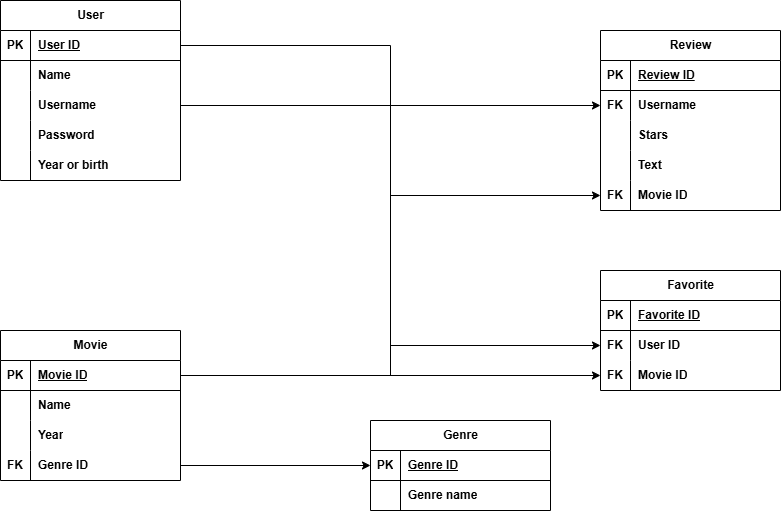

The diagram above was exported from draw.io. Its source (the exported page's mxGraphModel, read from the mxfile embedded in the PNG):
<mxGraphModel dx="1434" dy="818" grid="1" gridSize="10" guides="1" tooltips="1" connect="1" arrows="1" fold="1" page="1" pageScale="1" pageWidth="827" pageHeight="1169" math="0" shadow="0">
  <root>
    <mxCell id="0" />
    <mxCell id="1" parent="0" />
    <mxCell id="pVLf03OY8dfDUrhGce0s-1" value="Movie" style="shape=table;startSize=30;container=1;collapsible=1;childLayout=tableLayout;fixedRows=1;rowLines=0;fontStyle=1;align=center;resizeLast=1;html=1;" vertex="1" parent="1">
      <mxGeometry x="20" y="500" width="180" height="150" as="geometry" />
    </mxCell>
    <mxCell id="pVLf03OY8dfDUrhGce0s-2" value="" style="shape=tableRow;horizontal=0;startSize=0;swimlaneHead=0;swimlaneBody=0;fillColor=none;collapsible=0;dropTarget=0;points=[[0,0.5],[1,0.5]];portConstraint=eastwest;top=0;left=0;right=0;bottom=1;" vertex="1" parent="pVLf03OY8dfDUrhGce0s-1">
      <mxGeometry y="30" width="180" height="30" as="geometry" />
    </mxCell>
    <mxCell id="pVLf03OY8dfDUrhGce0s-3" value="PK" style="shape=partialRectangle;connectable=0;fillColor=none;top=0;left=0;bottom=0;right=0;fontStyle=1;overflow=hidden;whiteSpace=wrap;html=1;" vertex="1" parent="pVLf03OY8dfDUrhGce0s-2">
      <mxGeometry width="30" height="30" as="geometry">
        <mxRectangle width="30" height="30" as="alternateBounds" />
      </mxGeometry>
    </mxCell>
    <mxCell id="pVLf03OY8dfDUrhGce0s-4" value="Movie ID" style="shape=partialRectangle;connectable=0;fillColor=none;top=0;left=0;bottom=0;right=0;align=left;spacingLeft=6;fontStyle=5;overflow=hidden;whiteSpace=wrap;html=1;" vertex="1" parent="pVLf03OY8dfDUrhGce0s-2">
      <mxGeometry x="30" width="150" height="30" as="geometry">
        <mxRectangle width="150" height="30" as="alternateBounds" />
      </mxGeometry>
    </mxCell>
    <mxCell id="pVLf03OY8dfDUrhGce0s-5" value="" style="shape=tableRow;horizontal=0;startSize=0;swimlaneHead=0;swimlaneBody=0;fillColor=none;collapsible=0;dropTarget=0;points=[[0,0.5],[1,0.5]];portConstraint=eastwest;top=0;left=0;right=0;bottom=0;" vertex="1" parent="pVLf03OY8dfDUrhGce0s-1">
      <mxGeometry y="60" width="180" height="30" as="geometry" />
    </mxCell>
    <mxCell id="pVLf03OY8dfDUrhGce0s-6" value="" style="shape=partialRectangle;connectable=0;fillColor=none;top=0;left=0;bottom=0;right=0;editable=1;overflow=hidden;whiteSpace=wrap;html=1;" vertex="1" parent="pVLf03OY8dfDUrhGce0s-5">
      <mxGeometry width="30" height="30" as="geometry">
        <mxRectangle width="30" height="30" as="alternateBounds" />
      </mxGeometry>
    </mxCell>
    <mxCell id="pVLf03OY8dfDUrhGce0s-7" value="Name" style="shape=partialRectangle;connectable=0;fillColor=none;top=0;left=0;bottom=0;right=0;align=left;spacingLeft=6;overflow=hidden;whiteSpace=wrap;html=1;fontStyle=1" vertex="1" parent="pVLf03OY8dfDUrhGce0s-5">
      <mxGeometry x="30" width="150" height="30" as="geometry">
        <mxRectangle width="150" height="30" as="alternateBounds" />
      </mxGeometry>
    </mxCell>
    <mxCell id="pVLf03OY8dfDUrhGce0s-8" value="" style="shape=tableRow;horizontal=0;startSize=0;swimlaneHead=0;swimlaneBody=0;fillColor=none;collapsible=0;dropTarget=0;points=[[0,0.5],[1,0.5]];portConstraint=eastwest;top=0;left=0;right=0;bottom=0;" vertex="1" parent="pVLf03OY8dfDUrhGce0s-1">
      <mxGeometry y="90" width="180" height="30" as="geometry" />
    </mxCell>
    <mxCell id="pVLf03OY8dfDUrhGce0s-9" value="" style="shape=partialRectangle;connectable=0;fillColor=none;top=0;left=0;bottom=0;right=0;editable=1;overflow=hidden;whiteSpace=wrap;html=1;" vertex="1" parent="pVLf03OY8dfDUrhGce0s-8">
      <mxGeometry width="30" height="30" as="geometry">
        <mxRectangle width="30" height="30" as="alternateBounds" />
      </mxGeometry>
    </mxCell>
    <mxCell id="pVLf03OY8dfDUrhGce0s-10" value="Year" style="shape=partialRectangle;connectable=0;fillColor=none;top=0;left=0;bottom=0;right=0;align=left;spacingLeft=6;overflow=hidden;whiteSpace=wrap;html=1;fontStyle=1" vertex="1" parent="pVLf03OY8dfDUrhGce0s-8">
      <mxGeometry x="30" width="150" height="30" as="geometry">
        <mxRectangle width="150" height="30" as="alternateBounds" />
      </mxGeometry>
    </mxCell>
    <mxCell id="pVLf03OY8dfDUrhGce0s-11" value="" style="shape=tableRow;horizontal=0;startSize=0;swimlaneHead=0;swimlaneBody=0;fillColor=none;collapsible=0;dropTarget=0;points=[[0,0.5],[1,0.5]];portConstraint=eastwest;top=0;left=0;right=0;bottom=0;" vertex="1" parent="pVLf03OY8dfDUrhGce0s-1">
      <mxGeometry y="120" width="180" height="30" as="geometry" />
    </mxCell>
    <mxCell id="pVLf03OY8dfDUrhGce0s-12" value="&lt;b&gt;FK&lt;/b&gt;" style="shape=partialRectangle;connectable=0;fillColor=none;top=0;left=0;bottom=0;right=0;editable=1;overflow=hidden;whiteSpace=wrap;html=1;" vertex="1" parent="pVLf03OY8dfDUrhGce0s-11">
      <mxGeometry width="30" height="30" as="geometry">
        <mxRectangle width="30" height="30" as="alternateBounds" />
      </mxGeometry>
    </mxCell>
    <mxCell id="pVLf03OY8dfDUrhGce0s-13" value="Genre ID" style="shape=partialRectangle;connectable=0;fillColor=none;top=0;left=0;bottom=0;right=0;align=left;spacingLeft=6;overflow=hidden;whiteSpace=wrap;html=1;fontStyle=1" vertex="1" parent="pVLf03OY8dfDUrhGce0s-11">
      <mxGeometry x="30" width="150" height="30" as="geometry">
        <mxRectangle width="150" height="30" as="alternateBounds" />
      </mxGeometry>
    </mxCell>
    <mxCell id="pVLf03OY8dfDUrhGce0s-14" value="User" style="shape=table;startSize=30;container=1;collapsible=1;childLayout=tableLayout;fixedRows=1;rowLines=0;fontStyle=1;align=center;resizeLast=1;html=1;" vertex="1" parent="1">
      <mxGeometry x="20" y="170" width="180" height="180" as="geometry" />
    </mxCell>
    <mxCell id="pVLf03OY8dfDUrhGce0s-15" value="" style="shape=tableRow;horizontal=0;startSize=0;swimlaneHead=0;swimlaneBody=0;fillColor=none;collapsible=0;dropTarget=0;points=[[0,0.5],[1,0.5]];portConstraint=eastwest;top=0;left=0;right=0;bottom=1;" vertex="1" parent="pVLf03OY8dfDUrhGce0s-14">
      <mxGeometry y="30" width="180" height="30" as="geometry" />
    </mxCell>
    <mxCell id="pVLf03OY8dfDUrhGce0s-16" value="PK" style="shape=partialRectangle;connectable=0;fillColor=none;top=0;left=0;bottom=0;right=0;fontStyle=1;overflow=hidden;whiteSpace=wrap;html=1;" vertex="1" parent="pVLf03OY8dfDUrhGce0s-15">
      <mxGeometry width="30" height="30" as="geometry">
        <mxRectangle width="30" height="30" as="alternateBounds" />
      </mxGeometry>
    </mxCell>
    <mxCell id="pVLf03OY8dfDUrhGce0s-17" value="User ID" style="shape=partialRectangle;connectable=0;fillColor=none;top=0;left=0;bottom=0;right=0;align=left;spacingLeft=6;fontStyle=5;overflow=hidden;whiteSpace=wrap;html=1;" vertex="1" parent="pVLf03OY8dfDUrhGce0s-15">
      <mxGeometry x="30" width="150" height="30" as="geometry">
        <mxRectangle width="150" height="30" as="alternateBounds" />
      </mxGeometry>
    </mxCell>
    <mxCell id="pVLf03OY8dfDUrhGce0s-18" value="" style="shape=tableRow;horizontal=0;startSize=0;swimlaneHead=0;swimlaneBody=0;fillColor=none;collapsible=0;dropTarget=0;points=[[0,0.5],[1,0.5]];portConstraint=eastwest;top=0;left=0;right=0;bottom=0;" vertex="1" parent="pVLf03OY8dfDUrhGce0s-14">
      <mxGeometry y="60" width="180" height="30" as="geometry" />
    </mxCell>
    <mxCell id="pVLf03OY8dfDUrhGce0s-19" value="" style="shape=partialRectangle;connectable=0;fillColor=none;top=0;left=0;bottom=0;right=0;editable=1;overflow=hidden;whiteSpace=wrap;html=1;" vertex="1" parent="pVLf03OY8dfDUrhGce0s-18">
      <mxGeometry width="30" height="30" as="geometry">
        <mxRectangle width="30" height="30" as="alternateBounds" />
      </mxGeometry>
    </mxCell>
    <mxCell id="pVLf03OY8dfDUrhGce0s-20" value="&lt;b&gt;Name&lt;/b&gt;" style="shape=partialRectangle;connectable=0;fillColor=none;top=0;left=0;bottom=0;right=0;align=left;spacingLeft=6;overflow=hidden;whiteSpace=wrap;html=1;" vertex="1" parent="pVLf03OY8dfDUrhGce0s-18">
      <mxGeometry x="30" width="150" height="30" as="geometry">
        <mxRectangle width="150" height="30" as="alternateBounds" />
      </mxGeometry>
    </mxCell>
    <mxCell id="pVLf03OY8dfDUrhGce0s-21" value="" style="shape=tableRow;horizontal=0;startSize=0;swimlaneHead=0;swimlaneBody=0;fillColor=none;collapsible=0;dropTarget=0;points=[[0,0.5],[1,0.5]];portConstraint=eastwest;top=0;left=0;right=0;bottom=0;" vertex="1" parent="pVLf03OY8dfDUrhGce0s-14">
      <mxGeometry y="90" width="180" height="30" as="geometry" />
    </mxCell>
    <mxCell id="pVLf03OY8dfDUrhGce0s-22" value="" style="shape=partialRectangle;connectable=0;fillColor=none;top=0;left=0;bottom=0;right=0;editable=1;overflow=hidden;whiteSpace=wrap;html=1;" vertex="1" parent="pVLf03OY8dfDUrhGce0s-21">
      <mxGeometry width="30" height="30" as="geometry">
        <mxRectangle width="30" height="30" as="alternateBounds" />
      </mxGeometry>
    </mxCell>
    <mxCell id="pVLf03OY8dfDUrhGce0s-23" value="&lt;b&gt;Username&lt;/b&gt;" style="shape=partialRectangle;connectable=0;fillColor=none;top=0;left=0;bottom=0;right=0;align=left;spacingLeft=6;overflow=hidden;whiteSpace=wrap;html=1;" vertex="1" parent="pVLf03OY8dfDUrhGce0s-21">
      <mxGeometry x="30" width="150" height="30" as="geometry">
        <mxRectangle width="150" height="30" as="alternateBounds" />
      </mxGeometry>
    </mxCell>
    <mxCell id="pVLf03OY8dfDUrhGce0s-24" value="" style="shape=tableRow;horizontal=0;startSize=0;swimlaneHead=0;swimlaneBody=0;fillColor=none;collapsible=0;dropTarget=0;points=[[0,0.5],[1,0.5]];portConstraint=eastwest;top=0;left=0;right=0;bottom=0;" vertex="1" parent="pVLf03OY8dfDUrhGce0s-14">
      <mxGeometry y="120" width="180" height="30" as="geometry" />
    </mxCell>
    <mxCell id="pVLf03OY8dfDUrhGce0s-25" value="" style="shape=partialRectangle;connectable=0;fillColor=none;top=0;left=0;bottom=0;right=0;editable=1;overflow=hidden;whiteSpace=wrap;html=1;" vertex="1" parent="pVLf03OY8dfDUrhGce0s-24">
      <mxGeometry width="30" height="30" as="geometry">
        <mxRectangle width="30" height="30" as="alternateBounds" />
      </mxGeometry>
    </mxCell>
    <mxCell id="pVLf03OY8dfDUrhGce0s-26" value="&lt;b&gt;Password&lt;/b&gt;" style="shape=partialRectangle;connectable=0;fillColor=none;top=0;left=0;bottom=0;right=0;align=left;spacingLeft=6;overflow=hidden;whiteSpace=wrap;html=1;" vertex="1" parent="pVLf03OY8dfDUrhGce0s-24">
      <mxGeometry x="30" width="150" height="30" as="geometry">
        <mxRectangle width="150" height="30" as="alternateBounds" />
      </mxGeometry>
    </mxCell>
    <mxCell id="pVLf03OY8dfDUrhGce0s-28" value="" style="shape=tableRow;horizontal=0;startSize=0;swimlaneHead=0;swimlaneBody=0;fillColor=none;collapsible=0;dropTarget=0;points=[[0,0.5],[1,0.5]];portConstraint=eastwest;top=0;left=0;right=0;bottom=0;" vertex="1" parent="pVLf03OY8dfDUrhGce0s-14">
      <mxGeometry y="150" width="180" height="30" as="geometry" />
    </mxCell>
    <mxCell id="pVLf03OY8dfDUrhGce0s-29" value="" style="shape=partialRectangle;connectable=0;fillColor=none;top=0;left=0;bottom=0;right=0;editable=1;overflow=hidden;whiteSpace=wrap;html=1;" vertex="1" parent="pVLf03OY8dfDUrhGce0s-28">
      <mxGeometry width="30" height="30" as="geometry">
        <mxRectangle width="30" height="30" as="alternateBounds" />
      </mxGeometry>
    </mxCell>
    <mxCell id="pVLf03OY8dfDUrhGce0s-30" value="&lt;b&gt;Year or birth&lt;/b&gt;" style="shape=partialRectangle;connectable=0;fillColor=none;top=0;left=0;bottom=0;right=0;align=left;spacingLeft=6;overflow=hidden;whiteSpace=wrap;html=1;" vertex="1" parent="pVLf03OY8dfDUrhGce0s-28">
      <mxGeometry x="30" width="150" height="30" as="geometry">
        <mxRectangle width="150" height="30" as="alternateBounds" />
      </mxGeometry>
    </mxCell>
    <mxCell id="pVLf03OY8dfDUrhGce0s-31" value="Genre" style="shape=table;startSize=30;container=1;collapsible=1;childLayout=tableLayout;fixedRows=1;rowLines=0;fontStyle=1;align=center;resizeLast=1;html=1;" vertex="1" parent="1">
      <mxGeometry x="390" y="590" width="180" height="90" as="geometry" />
    </mxCell>
    <mxCell id="pVLf03OY8dfDUrhGce0s-32" value="" style="shape=tableRow;horizontal=0;startSize=0;swimlaneHead=0;swimlaneBody=0;fillColor=none;collapsible=0;dropTarget=0;points=[[0,0.5],[1,0.5]];portConstraint=eastwest;top=0;left=0;right=0;bottom=1;" vertex="1" parent="pVLf03OY8dfDUrhGce0s-31">
      <mxGeometry y="30" width="180" height="30" as="geometry" />
    </mxCell>
    <mxCell id="pVLf03OY8dfDUrhGce0s-33" value="PK" style="shape=partialRectangle;connectable=0;fillColor=none;top=0;left=0;bottom=0;right=0;fontStyle=1;overflow=hidden;whiteSpace=wrap;html=1;" vertex="1" parent="pVLf03OY8dfDUrhGce0s-32">
      <mxGeometry width="30" height="30" as="geometry">
        <mxRectangle width="30" height="30" as="alternateBounds" />
      </mxGeometry>
    </mxCell>
    <mxCell id="pVLf03OY8dfDUrhGce0s-34" value="Genre ID" style="shape=partialRectangle;connectable=0;fillColor=none;top=0;left=0;bottom=0;right=0;align=left;spacingLeft=6;fontStyle=5;overflow=hidden;whiteSpace=wrap;html=1;" vertex="1" parent="pVLf03OY8dfDUrhGce0s-32">
      <mxGeometry x="30" width="150" height="30" as="geometry">
        <mxRectangle width="150" height="30" as="alternateBounds" />
      </mxGeometry>
    </mxCell>
    <mxCell id="pVLf03OY8dfDUrhGce0s-35" value="" style="shape=tableRow;horizontal=0;startSize=0;swimlaneHead=0;swimlaneBody=0;fillColor=none;collapsible=0;dropTarget=0;points=[[0,0.5],[1,0.5]];portConstraint=eastwest;top=0;left=0;right=0;bottom=0;" vertex="1" parent="pVLf03OY8dfDUrhGce0s-31">
      <mxGeometry y="60" width="180" height="30" as="geometry" />
    </mxCell>
    <mxCell id="pVLf03OY8dfDUrhGce0s-36" value="" style="shape=partialRectangle;connectable=0;fillColor=none;top=0;left=0;bottom=0;right=0;editable=1;overflow=hidden;whiteSpace=wrap;html=1;" vertex="1" parent="pVLf03OY8dfDUrhGce0s-35">
      <mxGeometry width="30" height="30" as="geometry">
        <mxRectangle width="30" height="30" as="alternateBounds" />
      </mxGeometry>
    </mxCell>
    <mxCell id="pVLf03OY8dfDUrhGce0s-37" value="&lt;b&gt;Genre name&lt;/b&gt;" style="shape=partialRectangle;connectable=0;fillColor=none;top=0;left=0;bottom=0;right=0;align=left;spacingLeft=6;overflow=hidden;whiteSpace=wrap;html=1;" vertex="1" parent="pVLf03OY8dfDUrhGce0s-35">
      <mxGeometry x="30" width="150" height="30" as="geometry">
        <mxRectangle width="150" height="30" as="alternateBounds" />
      </mxGeometry>
    </mxCell>
    <mxCell id="pVLf03OY8dfDUrhGce0s-47" value="Review" style="shape=table;startSize=30;container=1;collapsible=1;childLayout=tableLayout;fixedRows=1;rowLines=0;fontStyle=1;align=center;resizeLast=1;html=1;" vertex="1" parent="1">
      <mxGeometry x="620" y="200" width="180" height="180" as="geometry" />
    </mxCell>
    <mxCell id="pVLf03OY8dfDUrhGce0s-48" value="" style="shape=tableRow;horizontal=0;startSize=0;swimlaneHead=0;swimlaneBody=0;fillColor=none;collapsible=0;dropTarget=0;points=[[0,0.5],[1,0.5]];portConstraint=eastwest;top=0;left=0;right=0;bottom=1;" vertex="1" parent="pVLf03OY8dfDUrhGce0s-47">
      <mxGeometry y="30" width="180" height="30" as="geometry" />
    </mxCell>
    <mxCell id="pVLf03OY8dfDUrhGce0s-49" value="PK" style="shape=partialRectangle;connectable=0;fillColor=none;top=0;left=0;bottom=0;right=0;fontStyle=1;overflow=hidden;whiteSpace=wrap;html=1;" vertex="1" parent="pVLf03OY8dfDUrhGce0s-48">
      <mxGeometry width="30" height="30" as="geometry">
        <mxRectangle width="30" height="30" as="alternateBounds" />
      </mxGeometry>
    </mxCell>
    <mxCell id="pVLf03OY8dfDUrhGce0s-50" value="Review ID" style="shape=partialRectangle;connectable=0;fillColor=none;top=0;left=0;bottom=0;right=0;align=left;spacingLeft=6;fontStyle=5;overflow=hidden;whiteSpace=wrap;html=1;" vertex="1" parent="pVLf03OY8dfDUrhGce0s-48">
      <mxGeometry x="30" width="150" height="30" as="geometry">
        <mxRectangle width="150" height="30" as="alternateBounds" />
      </mxGeometry>
    </mxCell>
    <mxCell id="pVLf03OY8dfDUrhGce0s-51" value="" style="shape=tableRow;horizontal=0;startSize=0;swimlaneHead=0;swimlaneBody=0;fillColor=none;collapsible=0;dropTarget=0;points=[[0,0.5],[1,0.5]];portConstraint=eastwest;top=0;left=0;right=0;bottom=0;" vertex="1" parent="pVLf03OY8dfDUrhGce0s-47">
      <mxGeometry y="60" width="180" height="30" as="geometry" />
    </mxCell>
    <mxCell id="pVLf03OY8dfDUrhGce0s-52" value="&lt;b&gt;FK&lt;/b&gt;" style="shape=partialRectangle;connectable=0;fillColor=none;top=0;left=0;bottom=0;right=0;editable=1;overflow=hidden;whiteSpace=wrap;html=1;" vertex="1" parent="pVLf03OY8dfDUrhGce0s-51">
      <mxGeometry width="30" height="30" as="geometry">
        <mxRectangle width="30" height="30" as="alternateBounds" />
      </mxGeometry>
    </mxCell>
    <mxCell id="pVLf03OY8dfDUrhGce0s-53" value="&lt;b&gt;Username&lt;/b&gt;" style="shape=partialRectangle;connectable=0;fillColor=none;top=0;left=0;bottom=0;right=0;align=left;spacingLeft=6;overflow=hidden;whiteSpace=wrap;html=1;" vertex="1" parent="pVLf03OY8dfDUrhGce0s-51">
      <mxGeometry x="30" width="150" height="30" as="geometry">
        <mxRectangle width="150" height="30" as="alternateBounds" />
      </mxGeometry>
    </mxCell>
    <mxCell id="pVLf03OY8dfDUrhGce0s-54" value="" style="shape=tableRow;horizontal=0;startSize=0;swimlaneHead=0;swimlaneBody=0;fillColor=none;collapsible=0;dropTarget=0;points=[[0,0.5],[1,0.5]];portConstraint=eastwest;top=0;left=0;right=0;bottom=0;" vertex="1" parent="pVLf03OY8dfDUrhGce0s-47">
      <mxGeometry y="90" width="180" height="30" as="geometry" />
    </mxCell>
    <mxCell id="pVLf03OY8dfDUrhGce0s-55" value="" style="shape=partialRectangle;connectable=0;fillColor=none;top=0;left=0;bottom=0;right=0;editable=1;overflow=hidden;whiteSpace=wrap;html=1;" vertex="1" parent="pVLf03OY8dfDUrhGce0s-54">
      <mxGeometry width="30" height="30" as="geometry">
        <mxRectangle width="30" height="30" as="alternateBounds" />
      </mxGeometry>
    </mxCell>
    <mxCell id="pVLf03OY8dfDUrhGce0s-56" value="&lt;b&gt;Stars&lt;/b&gt;" style="shape=partialRectangle;connectable=0;fillColor=none;top=0;left=0;bottom=0;right=0;align=left;spacingLeft=6;overflow=hidden;whiteSpace=wrap;html=1;" vertex="1" parent="pVLf03OY8dfDUrhGce0s-54">
      <mxGeometry x="30" width="150" height="30" as="geometry">
        <mxRectangle width="150" height="30" as="alternateBounds" />
      </mxGeometry>
    </mxCell>
    <mxCell id="pVLf03OY8dfDUrhGce0s-57" value="" style="shape=tableRow;horizontal=0;startSize=0;swimlaneHead=0;swimlaneBody=0;fillColor=none;collapsible=0;dropTarget=0;points=[[0,0.5],[1,0.5]];portConstraint=eastwest;top=0;left=0;right=0;bottom=0;" vertex="1" parent="pVLf03OY8dfDUrhGce0s-47">
      <mxGeometry y="120" width="180" height="30" as="geometry" />
    </mxCell>
    <mxCell id="pVLf03OY8dfDUrhGce0s-58" value="" style="shape=partialRectangle;connectable=0;fillColor=none;top=0;left=0;bottom=0;right=0;editable=1;overflow=hidden;whiteSpace=wrap;html=1;" vertex="1" parent="pVLf03OY8dfDUrhGce0s-57">
      <mxGeometry width="30" height="30" as="geometry">
        <mxRectangle width="30" height="30" as="alternateBounds" />
      </mxGeometry>
    </mxCell>
    <mxCell id="pVLf03OY8dfDUrhGce0s-59" value="&lt;b&gt;Text&lt;/b&gt;" style="shape=partialRectangle;connectable=0;fillColor=none;top=0;left=0;bottom=0;right=0;align=left;spacingLeft=6;overflow=hidden;whiteSpace=wrap;html=1;" vertex="1" parent="pVLf03OY8dfDUrhGce0s-57">
      <mxGeometry x="30" width="150" height="30" as="geometry">
        <mxRectangle width="150" height="30" as="alternateBounds" />
      </mxGeometry>
    </mxCell>
    <mxCell id="pVLf03OY8dfDUrhGce0s-60" value="" style="shape=tableRow;horizontal=0;startSize=0;swimlaneHead=0;swimlaneBody=0;fillColor=none;collapsible=0;dropTarget=0;points=[[0,0.5],[1,0.5]];portConstraint=eastwest;top=0;left=0;right=0;bottom=0;" vertex="1" parent="pVLf03OY8dfDUrhGce0s-47">
      <mxGeometry y="150" width="180" height="30" as="geometry" />
    </mxCell>
    <mxCell id="pVLf03OY8dfDUrhGce0s-61" value="&lt;b&gt;FK&lt;/b&gt;" style="shape=partialRectangle;connectable=0;fillColor=none;top=0;left=0;bottom=0;right=0;editable=1;overflow=hidden;whiteSpace=wrap;html=1;" vertex="1" parent="pVLf03OY8dfDUrhGce0s-60">
      <mxGeometry width="30" height="30" as="geometry">
        <mxRectangle width="30" height="30" as="alternateBounds" />
      </mxGeometry>
    </mxCell>
    <mxCell id="pVLf03OY8dfDUrhGce0s-62" value="&lt;b&gt;Movie ID&lt;/b&gt;" style="shape=partialRectangle;connectable=0;fillColor=none;top=0;left=0;bottom=0;right=0;align=left;spacingLeft=6;overflow=hidden;whiteSpace=wrap;html=1;" vertex="1" parent="pVLf03OY8dfDUrhGce0s-60">
      <mxGeometry x="30" width="150" height="30" as="geometry">
        <mxRectangle width="150" height="30" as="alternateBounds" />
      </mxGeometry>
    </mxCell>
    <mxCell id="pVLf03OY8dfDUrhGce0s-65" value="Favorite" style="shape=table;startSize=30;container=1;collapsible=1;childLayout=tableLayout;fixedRows=1;rowLines=0;fontStyle=1;align=center;resizeLast=1;html=1;" vertex="1" parent="1">
      <mxGeometry x="620" y="440" width="180" height="120" as="geometry" />
    </mxCell>
    <mxCell id="pVLf03OY8dfDUrhGce0s-66" value="" style="shape=tableRow;horizontal=0;startSize=0;swimlaneHead=0;swimlaneBody=0;fillColor=none;collapsible=0;dropTarget=0;points=[[0,0.5],[1,0.5]];portConstraint=eastwest;top=0;left=0;right=0;bottom=1;" vertex="1" parent="pVLf03OY8dfDUrhGce0s-65">
      <mxGeometry y="30" width="180" height="30" as="geometry" />
    </mxCell>
    <mxCell id="pVLf03OY8dfDUrhGce0s-67" value="PK" style="shape=partialRectangle;connectable=0;fillColor=none;top=0;left=0;bottom=0;right=0;fontStyle=1;overflow=hidden;whiteSpace=wrap;html=1;" vertex="1" parent="pVLf03OY8dfDUrhGce0s-66">
      <mxGeometry width="30" height="30" as="geometry">
        <mxRectangle width="30" height="30" as="alternateBounds" />
      </mxGeometry>
    </mxCell>
    <mxCell id="pVLf03OY8dfDUrhGce0s-68" value="Favorite ID" style="shape=partialRectangle;connectable=0;fillColor=none;top=0;left=0;bottom=0;right=0;align=left;spacingLeft=6;fontStyle=5;overflow=hidden;whiteSpace=wrap;html=1;" vertex="1" parent="pVLf03OY8dfDUrhGce0s-66">
      <mxGeometry x="30" width="150" height="30" as="geometry">
        <mxRectangle width="150" height="30" as="alternateBounds" />
      </mxGeometry>
    </mxCell>
    <mxCell id="pVLf03OY8dfDUrhGce0s-69" value="" style="shape=tableRow;horizontal=0;startSize=0;swimlaneHead=0;swimlaneBody=0;fillColor=none;collapsible=0;dropTarget=0;points=[[0,0.5],[1,0.5]];portConstraint=eastwest;top=0;left=0;right=0;bottom=0;" vertex="1" parent="pVLf03OY8dfDUrhGce0s-65">
      <mxGeometry y="60" width="180" height="30" as="geometry" />
    </mxCell>
    <mxCell id="pVLf03OY8dfDUrhGce0s-70" value="&lt;b&gt;FK&lt;/b&gt;" style="shape=partialRectangle;connectable=0;fillColor=none;top=0;left=0;bottom=0;right=0;editable=1;overflow=hidden;whiteSpace=wrap;html=1;" vertex="1" parent="pVLf03OY8dfDUrhGce0s-69">
      <mxGeometry width="30" height="30" as="geometry">
        <mxRectangle width="30" height="30" as="alternateBounds" />
      </mxGeometry>
    </mxCell>
    <mxCell id="pVLf03OY8dfDUrhGce0s-71" value="&lt;b&gt;User ID&lt;/b&gt;" style="shape=partialRectangle;connectable=0;fillColor=none;top=0;left=0;bottom=0;right=0;align=left;spacingLeft=6;overflow=hidden;whiteSpace=wrap;html=1;" vertex="1" parent="pVLf03OY8dfDUrhGce0s-69">
      <mxGeometry x="30" width="150" height="30" as="geometry">
        <mxRectangle width="150" height="30" as="alternateBounds" />
      </mxGeometry>
    </mxCell>
    <mxCell id="pVLf03OY8dfDUrhGce0s-72" value="" style="shape=tableRow;horizontal=0;startSize=0;swimlaneHead=0;swimlaneBody=0;fillColor=none;collapsible=0;dropTarget=0;points=[[0,0.5],[1,0.5]];portConstraint=eastwest;top=0;left=0;right=0;bottom=0;" vertex="1" parent="pVLf03OY8dfDUrhGce0s-65">
      <mxGeometry y="90" width="180" height="30" as="geometry" />
    </mxCell>
    <mxCell id="pVLf03OY8dfDUrhGce0s-73" value="&lt;b&gt;FK&lt;/b&gt;" style="shape=partialRectangle;connectable=0;fillColor=none;top=0;left=0;bottom=0;right=0;editable=1;overflow=hidden;whiteSpace=wrap;html=1;" vertex="1" parent="pVLf03OY8dfDUrhGce0s-72">
      <mxGeometry width="30" height="30" as="geometry">
        <mxRectangle width="30" height="30" as="alternateBounds" />
      </mxGeometry>
    </mxCell>
    <mxCell id="pVLf03OY8dfDUrhGce0s-74" value="&lt;b&gt;Movie ID&lt;/b&gt;" style="shape=partialRectangle;connectable=0;fillColor=none;top=0;left=0;bottom=0;right=0;align=left;spacingLeft=6;overflow=hidden;whiteSpace=wrap;html=1;" vertex="1" parent="pVLf03OY8dfDUrhGce0s-72">
      <mxGeometry x="30" width="150" height="30" as="geometry">
        <mxRectangle width="150" height="30" as="alternateBounds" />
      </mxGeometry>
    </mxCell>
    <mxCell id="pVLf03OY8dfDUrhGce0s-96" style="edgeStyle=orthogonalEdgeStyle;rounded=0;orthogonalLoop=1;jettySize=auto;html=1;exitX=1;exitY=0.5;exitDx=0;exitDy=0;entryX=0;entryY=0.5;entryDx=0;entryDy=0;" edge="1" parent="1" source="pVLf03OY8dfDUrhGce0s-11" target="pVLf03OY8dfDUrhGce0s-32">
      <mxGeometry relative="1" as="geometry" />
    </mxCell>
    <mxCell id="pVLf03OY8dfDUrhGce0s-97" style="edgeStyle=orthogonalEdgeStyle;rounded=0;orthogonalLoop=1;jettySize=auto;html=1;exitX=1;exitY=0.5;exitDx=0;exitDy=0;entryX=0;entryY=0.5;entryDx=0;entryDy=0;" edge="1" parent="1" source="pVLf03OY8dfDUrhGce0s-2" target="pVLf03OY8dfDUrhGce0s-72">
      <mxGeometry relative="1" as="geometry" />
    </mxCell>
    <mxCell id="pVLf03OY8dfDUrhGce0s-98" style="edgeStyle=orthogonalEdgeStyle;rounded=0;orthogonalLoop=1;jettySize=auto;html=1;exitX=1;exitY=0.5;exitDx=0;exitDy=0;entryX=0;entryY=0.5;entryDx=0;entryDy=0;" edge="1" parent="1" source="pVLf03OY8dfDUrhGce0s-15" target="pVLf03OY8dfDUrhGce0s-69">
      <mxGeometry relative="1" as="geometry" />
    </mxCell>
    <mxCell id="pVLf03OY8dfDUrhGce0s-99" style="edgeStyle=orthogonalEdgeStyle;rounded=0;orthogonalLoop=1;jettySize=auto;html=1;exitX=1;exitY=0.5;exitDx=0;exitDy=0;entryX=0;entryY=0.5;entryDx=0;entryDy=0;" edge="1" parent="1" source="pVLf03OY8dfDUrhGce0s-21" target="pVLf03OY8dfDUrhGce0s-51">
      <mxGeometry relative="1" as="geometry" />
    </mxCell>
    <mxCell id="pVLf03OY8dfDUrhGce0s-100" style="edgeStyle=orthogonalEdgeStyle;rounded=0;orthogonalLoop=1;jettySize=auto;html=1;exitX=1;exitY=0.5;exitDx=0;exitDy=0;entryX=0;entryY=0.5;entryDx=0;entryDy=0;" edge="1" parent="1" source="pVLf03OY8dfDUrhGce0s-2" target="pVLf03OY8dfDUrhGce0s-60">
      <mxGeometry relative="1" as="geometry" />
    </mxCell>
  </root>
</mxGraphModel>